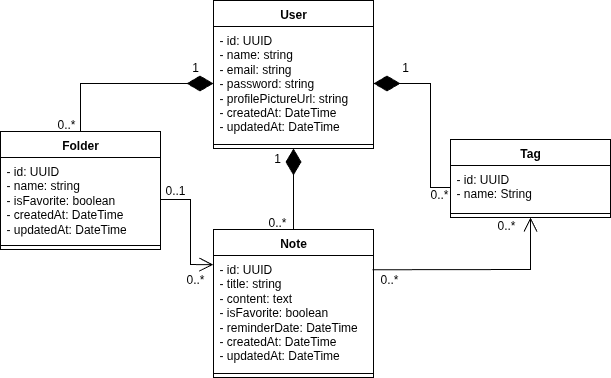

The diagram above was exported from draw.io. Its source (the exported page's mxGraphModel, read from the mxfile embedded in the PNG):
<mxGraphModel dx="951" dy="487" grid="1" gridSize="10" guides="1" tooltips="1" connect="1" arrows="1" fold="1" page="1" pageScale="1" pageWidth="827" pageHeight="1169" math="0" shadow="0">
  <root>
    <mxCell id="WIyWlLk6GJQsqaUBKTNV-0" />
    <mxCell id="WIyWlLk6GJQsqaUBKTNV-1" parent="WIyWlLk6GJQsqaUBKTNV-0" />
    <mxCell id="sedbsvinbzLCqeXwrf9o-0" value="User" style="swimlane;fontStyle=1;align=center;verticalAlign=top;childLayout=stackLayout;horizontal=1;startSize=26;horizontalStack=0;resizeParent=1;resizeParentMax=0;resizeLast=0;collapsible=1;marginBottom=0;whiteSpace=wrap;html=1;" vertex="1" parent="WIyWlLk6GJQsqaUBKTNV-1">
      <mxGeometry x="322" y="396" width="160" height="148" as="geometry" />
    </mxCell>
    <mxCell id="sedbsvinbzLCqeXwrf9o-1" value="- id: UUID&lt;div&gt;- name: string&lt;/div&gt;&lt;div&gt;- email: string&lt;/div&gt;&lt;div&gt;- password: string&lt;/div&gt;&lt;div&gt;- profilePictureUrl: string&lt;/div&gt;&lt;div&gt;- createdAt: DateTime&lt;/div&gt;&lt;div&gt;- updatedAt: DateTime&lt;/div&gt;&lt;div&gt;&lt;br&gt;&lt;/div&gt;" style="text;strokeColor=none;fillColor=none;align=left;verticalAlign=top;spacingLeft=4;spacingRight=4;overflow=hidden;rotatable=0;points=[[0,0.5],[1,0.5]];portConstraint=eastwest;whiteSpace=wrap;html=1;" vertex="1" parent="sedbsvinbzLCqeXwrf9o-0">
      <mxGeometry y="26" width="160" height="114" as="geometry" />
    </mxCell>
    <mxCell id="sedbsvinbzLCqeXwrf9o-2" value="" style="line;strokeWidth=1;fillColor=none;align=left;verticalAlign=middle;spacingTop=-1;spacingLeft=3;spacingRight=3;rotatable=0;labelPosition=right;points=[];portConstraint=eastwest;strokeColor=inherit;" vertex="1" parent="sedbsvinbzLCqeXwrf9o-0">
      <mxGeometry y="140" width="160" height="8" as="geometry" />
    </mxCell>
    <mxCell id="sedbsvinbzLCqeXwrf9o-8" value="Folder" style="swimlane;fontStyle=1;align=center;verticalAlign=top;childLayout=stackLayout;horizontal=1;startSize=26;horizontalStack=0;resizeParent=1;resizeParentMax=0;resizeLast=0;collapsible=1;marginBottom=0;whiteSpace=wrap;html=1;" vertex="1" parent="WIyWlLk6GJQsqaUBKTNV-1">
      <mxGeometry x="109" y="527" width="160" height="118" as="geometry" />
    </mxCell>
    <mxCell id="sedbsvinbzLCqeXwrf9o-9" value="- id: UUID&lt;div&gt;- name: string&lt;/div&gt;&lt;div&gt;- isFavorite: boolean&lt;/div&gt;&lt;div&gt;&lt;div&gt;- createdAt: DateTime&lt;/div&gt;&lt;div&gt;- updatedAt: DateTime&lt;/div&gt;&lt;/div&gt;" style="text;strokeColor=none;fillColor=none;align=left;verticalAlign=top;spacingLeft=4;spacingRight=4;overflow=hidden;rotatable=0;points=[[0,0.5],[1,0.5]];portConstraint=eastwest;whiteSpace=wrap;html=1;" vertex="1" parent="sedbsvinbzLCqeXwrf9o-8">
      <mxGeometry y="26" width="160" height="84" as="geometry" />
    </mxCell>
    <mxCell id="sedbsvinbzLCqeXwrf9o-10" value="" style="line;strokeWidth=1;fillColor=none;align=left;verticalAlign=middle;spacingTop=-1;spacingLeft=3;spacingRight=3;rotatable=0;labelPosition=right;points=[];portConstraint=eastwest;strokeColor=inherit;" vertex="1" parent="sedbsvinbzLCqeXwrf9o-8">
      <mxGeometry y="110" width="160" height="8" as="geometry" />
    </mxCell>
    <mxCell id="sedbsvinbzLCqeXwrf9o-12" value="Note" style="swimlane;fontStyle=1;align=center;verticalAlign=top;childLayout=stackLayout;horizontal=1;startSize=26;horizontalStack=0;resizeParent=1;resizeParentMax=0;resizeLast=0;collapsible=1;marginBottom=0;whiteSpace=wrap;html=1;" vertex="1" parent="WIyWlLk6GJQsqaUBKTNV-1">
      <mxGeometry x="322" y="625" width="160" height="148" as="geometry" />
    </mxCell>
    <mxCell id="sedbsvinbzLCqeXwrf9o-13" value="- id: UUID&lt;div&gt;- title: string&lt;/div&gt;&lt;div&gt;- content: text&lt;/div&gt;&lt;div&gt;- isFavorite: boolean&lt;/div&gt;&lt;div&gt;- reminderDate: DateTime&lt;/div&gt;&lt;div&gt;- createdAt: DateTime&lt;/div&gt;&lt;div&gt;- updatedAt: DateTime&lt;/div&gt;" style="text;strokeColor=none;fillColor=none;align=left;verticalAlign=top;spacingLeft=4;spacingRight=4;overflow=hidden;rotatable=0;points=[[0,0.5],[1,0.5]];portConstraint=eastwest;whiteSpace=wrap;html=1;" vertex="1" parent="sedbsvinbzLCqeXwrf9o-12">
      <mxGeometry y="26" width="160" height="114" as="geometry" />
    </mxCell>
    <mxCell id="sedbsvinbzLCqeXwrf9o-14" value="" style="line;strokeWidth=1;fillColor=none;align=left;verticalAlign=middle;spacingTop=-1;spacingLeft=3;spacingRight=3;rotatable=0;labelPosition=right;points=[];portConstraint=eastwest;strokeColor=inherit;" vertex="1" parent="sedbsvinbzLCqeXwrf9o-12">
      <mxGeometry y="140" width="160" height="8" as="geometry" />
    </mxCell>
    <mxCell id="sedbsvinbzLCqeXwrf9o-16" value="Tag" style="swimlane;fontStyle=1;align=center;verticalAlign=top;childLayout=stackLayout;horizontal=1;startSize=26;horizontalStack=0;resizeParent=1;resizeParentMax=0;resizeLast=0;collapsible=1;marginBottom=0;whiteSpace=wrap;html=1;" vertex="1" parent="WIyWlLk6GJQsqaUBKTNV-1">
      <mxGeometry x="559" y="535" width="160" height="78" as="geometry" />
    </mxCell>
    <mxCell id="sedbsvinbzLCqeXwrf9o-17" value="- id: UUID&lt;div&gt;- name: String&lt;/div&gt;" style="text;strokeColor=none;fillColor=none;align=left;verticalAlign=top;spacingLeft=4;spacingRight=4;overflow=hidden;rotatable=0;points=[[0,0.5],[1,0.5]];portConstraint=eastwest;whiteSpace=wrap;html=1;" vertex="1" parent="sedbsvinbzLCqeXwrf9o-16">
      <mxGeometry y="26" width="160" height="44" as="geometry" />
    </mxCell>
    <mxCell id="sedbsvinbzLCqeXwrf9o-18" value="" style="line;strokeWidth=1;fillColor=none;align=left;verticalAlign=middle;spacingTop=-1;spacingLeft=3;spacingRight=3;rotatable=0;labelPosition=right;points=[];portConstraint=eastwest;strokeColor=inherit;" vertex="1" parent="sedbsvinbzLCqeXwrf9o-16">
      <mxGeometry y="70" width="160" height="8" as="geometry" />
    </mxCell>
    <mxCell id="sedbsvinbzLCqeXwrf9o-21" value="" style="endArrow=diamondThin;endFill=1;endSize=24;html=1;rounded=0;entryX=1;entryY=0.5;entryDx=0;entryDy=0;exitX=0;exitY=0.5;exitDx=0;exitDy=0;" edge="1" parent="WIyWlLk6GJQsqaUBKTNV-1" source="sedbsvinbzLCqeXwrf9o-17" target="sedbsvinbzLCqeXwrf9o-1">
      <mxGeometry width="160" relative="1" as="geometry">
        <mxPoint x="559" y="580" as="sourcePoint" />
        <mxPoint x="449" y="585" as="targetPoint" />
        <Array as="points">
          <mxPoint x="539" y="583" />
          <mxPoint x="539" y="479" />
        </Array>
      </mxGeometry>
    </mxCell>
    <mxCell id="sedbsvinbzLCqeXwrf9o-22" value="1" style="text;html=1;align=center;verticalAlign=middle;whiteSpace=wrap;rounded=0;" vertex="1" parent="WIyWlLk6GJQsqaUBKTNV-1">
      <mxGeometry x="499" y="455" width="30" height="15" as="geometry" />
    </mxCell>
    <mxCell id="sedbsvinbzLCqeXwrf9o-23" value="0..*" style="text;html=1;align=center;verticalAlign=middle;whiteSpace=wrap;rounded=0;" vertex="1" parent="WIyWlLk6GJQsqaUBKTNV-1">
      <mxGeometry x="533" y="582" width="30" height="15" as="geometry" />
    </mxCell>
    <mxCell id="sedbsvinbzLCqeXwrf9o-25" value="1" style="text;html=1;align=center;verticalAlign=middle;whiteSpace=wrap;rounded=0;" vertex="1" parent="WIyWlLk6GJQsqaUBKTNV-1">
      <mxGeometry x="371" y="546" width="30" height="15" as="geometry" />
    </mxCell>
    <mxCell id="sedbsvinbzLCqeXwrf9o-26" value="0..*" style="text;html=1;align=center;verticalAlign=middle;whiteSpace=wrap;rounded=0;" vertex="1" parent="WIyWlLk6GJQsqaUBKTNV-1">
      <mxGeometry x="371" y="610" width="30" height="15" as="geometry" />
    </mxCell>
    <mxCell id="sedbsvinbzLCqeXwrf9o-28" value="" style="endArrow=diamondThin;endFill=1;endSize=24;html=1;rounded=0;entryX=0;entryY=0.5;entryDx=0;entryDy=0;exitX=0.5;exitY=0;exitDx=0;exitDy=0;" edge="1" parent="WIyWlLk6GJQsqaUBKTNV-1" source="sedbsvinbzLCqeXwrf9o-8" target="sedbsvinbzLCqeXwrf9o-1">
      <mxGeometry width="160" relative="1" as="geometry">
        <mxPoint x="319" y="515" as="sourcePoint" />
        <mxPoint x="479" y="515" as="targetPoint" />
        <Array as="points">
          <mxPoint x="189" y="479" />
        </Array>
      </mxGeometry>
    </mxCell>
    <mxCell id="sedbsvinbzLCqeXwrf9o-29" value="1" style="text;html=1;align=center;verticalAlign=middle;whiteSpace=wrap;rounded=0;" vertex="1" parent="WIyWlLk6GJQsqaUBKTNV-1">
      <mxGeometry x="289" y="455" width="30" height="15" as="geometry" />
    </mxCell>
    <mxCell id="sedbsvinbzLCqeXwrf9o-30" value="0..*" style="text;html=1;align=center;verticalAlign=middle;whiteSpace=wrap;rounded=0;" vertex="1" parent="WIyWlLk6GJQsqaUBKTNV-1">
      <mxGeometry x="160" y="512" width="30" height="15" as="geometry" />
    </mxCell>
    <mxCell id="sedbsvinbzLCqeXwrf9o-32" value="" style="endArrow=diamondThin;endFill=1;endSize=24;html=1;rounded=0;entryX=0.5;entryY=1;entryDx=0;entryDy=0;exitX=0.5;exitY=0;exitDx=0;exitDy=0;" edge="1" parent="WIyWlLk6GJQsqaUBKTNV-1" source="sedbsvinbzLCqeXwrf9o-12" target="sedbsvinbzLCqeXwrf9o-0">
      <mxGeometry width="160" relative="1" as="geometry">
        <mxPoint x="329" y="585" as="sourcePoint" />
        <mxPoint x="489" y="585" as="targetPoint" />
      </mxGeometry>
    </mxCell>
    <mxCell id="sedbsvinbzLCqeXwrf9o-33" value="" style="endArrow=open;endFill=1;endSize=12;html=1;rounded=0;entryX=-0.001;entryY=0.081;entryDx=0;entryDy=0;entryPerimeter=0;exitX=1;exitY=0.5;exitDx=0;exitDy=0;" edge="1" parent="WIyWlLk6GJQsqaUBKTNV-1" source="sedbsvinbzLCqeXwrf9o-9" target="sedbsvinbzLCqeXwrf9o-13">
      <mxGeometry width="160" relative="1" as="geometry">
        <mxPoint x="269" y="615" as="sourcePoint" />
        <mxPoint x="429" y="615" as="targetPoint" />
        <Array as="points">
          <mxPoint x="299" y="595" />
          <mxPoint x="299" y="660" />
        </Array>
      </mxGeometry>
    </mxCell>
    <mxCell id="sedbsvinbzLCqeXwrf9o-34" value="0..*" style="text;html=1;align=center;verticalAlign=middle;whiteSpace=wrap;rounded=0;" vertex="1" parent="WIyWlLk6GJQsqaUBKTNV-1">
      <mxGeometry x="289" y="667" width="30" height="15" as="geometry" />
    </mxCell>
    <mxCell id="sedbsvinbzLCqeXwrf9o-35" value="0..1" style="text;html=1;align=center;verticalAlign=middle;whiteSpace=wrap;rounded=0;" vertex="1" parent="WIyWlLk6GJQsqaUBKTNV-1">
      <mxGeometry x="269" y="578.5" width="30" height="15" as="geometry" />
    </mxCell>
    <mxCell id="sedbsvinbzLCqeXwrf9o-36" value="" style="endArrow=open;endFill=1;endSize=12;html=1;rounded=0;exitX=0.994;exitY=0.125;exitDx=0;exitDy=0;exitPerimeter=0;entryX=0.5;entryY=1;entryDx=0;entryDy=0;" edge="1" parent="WIyWlLk6GJQsqaUBKTNV-1" source="sedbsvinbzLCqeXwrf9o-13" target="sedbsvinbzLCqeXwrf9o-16">
      <mxGeometry width="160" relative="1" as="geometry">
        <mxPoint x="519" y="665" as="sourcePoint" />
        <mxPoint x="679" y="665" as="targetPoint" />
        <Array as="points">
          <mxPoint x="639" y="665" />
        </Array>
      </mxGeometry>
    </mxCell>
    <mxCell id="sedbsvinbzLCqeXwrf9o-37" value="0..*" style="text;html=1;align=center;verticalAlign=middle;whiteSpace=wrap;rounded=0;" vertex="1" parent="WIyWlLk6GJQsqaUBKTNV-1">
      <mxGeometry x="600" y="613" width="30" height="15" as="geometry" />
    </mxCell>
    <mxCell id="sedbsvinbzLCqeXwrf9o-38" value="0..*" style="text;html=1;align=center;verticalAlign=middle;whiteSpace=wrap;rounded=0;" vertex="1" parent="WIyWlLk6GJQsqaUBKTNV-1">
      <mxGeometry x="483" y="667" width="30" height="15" as="geometry" />
    </mxCell>
  </root>
</mxGraphModel>